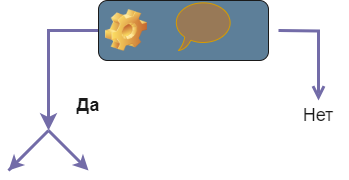

The diagram above was exported from draw.io. Its source (the exported page's mxGraphModel, read from the mxfile embedded in the PNG):
<mxGraphModel dx="1252" dy="688" grid="1" gridSize="10" guides="1" tooltips="1" connect="1" arrows="1" fold="1" page="1" pageScale="1" pageWidth="850" pageHeight="1100" math="0" shadow="0">
  <root>
    <mxCell id="0" />
    <mxCell id="1" parent="0" />
    <mxCell id="a3x8IQYFG85wzQeUsVTD-8" value="" style="edgeStyle=orthogonalEdgeStyle;html=1;align=left;verticalAlign=bottom;endArrow=open;endSize=8;strokeColor=#736CA8;rounded=0;strokeWidth=3;labelBackgroundColor=none;fontColor=default;" edge="1" parent="1" target="a3x8IQYFG85wzQeUsVTD-20">
      <mxGeometry x="-1" relative="1" as="geometry">
        <mxPoint x="510" y="320" as="targetPoint" />
        <mxPoint x="470" y="220" as="sourcePoint" />
      </mxGeometry>
    </mxCell>
    <mxCell id="a3x8IQYFG85wzQeUsVTD-15" value="" style="edgeStyle=segmentEdgeStyle;endArrow=classic;html=1;curved=0;rounded=0;endSize=8;startSize=8;strokeWidth=3;labelBackgroundColor=none;strokeColor=#736CA8;fontColor=default;" edge="1" parent="1">
      <mxGeometry width="50" height="50" relative="1" as="geometry">
        <mxPoint x="290" y="220" as="sourcePoint" />
        <mxPoint x="240" y="320" as="targetPoint" />
      </mxGeometry>
    </mxCell>
    <mxCell id="a3x8IQYFG85wzQeUsVTD-19" value="&lt;span style=&quot;font-size: 18px;&quot;&gt;&amp;nbsp;&lt;/span&gt;" style="label;whiteSpace=wrap;html=1;image=img/clipart/Gear_128x128.png;labelBackgroundColor=none;fillColor=#5D7F99;strokeColor=#1A1A1A;fontColor=#1A1A1A;" vertex="1" parent="1">
      <mxGeometry x="290" y="190" width="170" height="60" as="geometry" />
    </mxCell>
    <mxCell id="a3x8IQYFG85wzQeUsVTD-20" value="&lt;font style=&quot;font-size: 18px;&quot;&gt;Нет&lt;/font&gt;" style="text;html=1;align=center;verticalAlign=middle;whiteSpace=wrap;rounded=0;labelBackgroundColor=none;fontColor=#1A1A1A;" vertex="1" parent="1">
      <mxGeometry x="480" y="290" width="60" height="30" as="geometry" />
    </mxCell>
    <mxCell id="a3x8IQYFG85wzQeUsVTD-25" value="" style="whiteSpace=wrap;html=1;shape=mxgraph.basic.oval_callout;labelBackgroundColor=none;fillColor=#987957;strokeColor=#d79b00;" vertex="1" parent="1">
      <mxGeometry x="365" y="190" width="60" height="50" as="geometry" />
    </mxCell>
    <mxCell id="a3x8IQYFG85wzQeUsVTD-30" value="" style="endArrow=classic;html=1;rounded=0;strokeColor=#736CA8;fontColor=default;strokeWidth=3;labelBackgroundColor=none;" edge="1" parent="1">
      <mxGeometry width="50" height="50" relative="1" as="geometry">
        <mxPoint x="240" y="320" as="sourcePoint" />
        <mxPoint x="280" y="360" as="targetPoint" />
      </mxGeometry>
    </mxCell>
    <mxCell id="a3x8IQYFG85wzQeUsVTD-31" value="" style="endArrow=classic;html=1;rounded=0;strokeColor=#736CA8;fontColor=default;strokeWidth=3;labelBackgroundColor=none;" edge="1" parent="1">
      <mxGeometry width="50" height="50" relative="1" as="geometry">
        <mxPoint x="200" y="360" as="sourcePoint" />
        <mxPoint x="200" y="360" as="targetPoint" />
        <Array as="points">
          <mxPoint x="210" y="350" />
          <mxPoint x="240" y="320" />
          <mxPoint x="230" y="330" />
        </Array>
      </mxGeometry>
    </mxCell>
    <mxCell id="a3x8IQYFG85wzQeUsVTD-32" value="&lt;font style=&quot;font-size: 18px;&quot;&gt;&lt;b&gt;Да&lt;/b&gt;&lt;/font&gt;" style="text;html=1;align=center;verticalAlign=middle;whiteSpace=wrap;rounded=0;fontColor=#1A1A1A;labelBackgroundColor=none;" vertex="1" parent="1">
      <mxGeometry x="250" y="280" width="60" height="30" as="geometry" />
    </mxCell>
  </root>
</mxGraphModel>